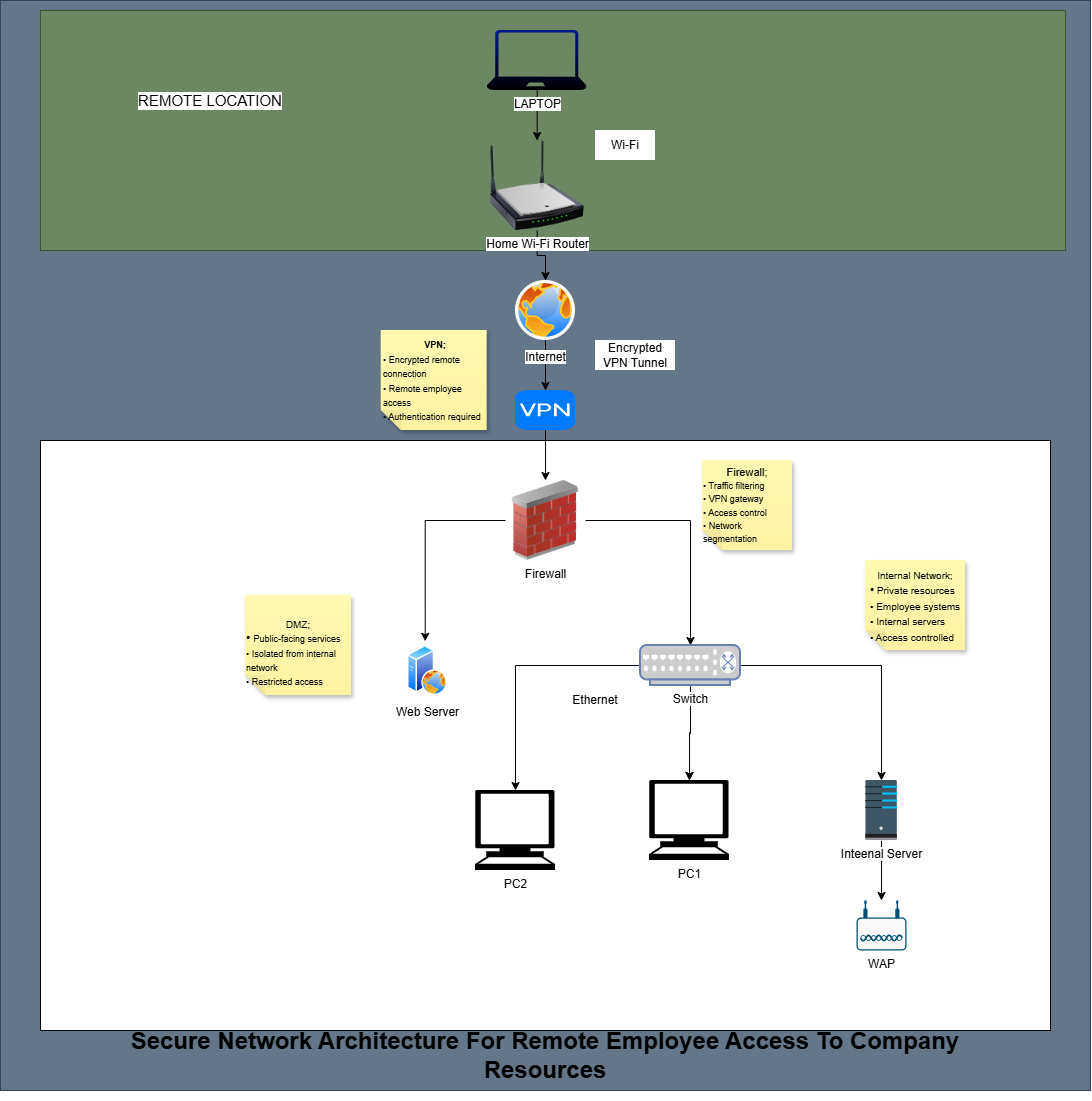

The diagram above was exported from draw.io. Its source (the exported page's mxGraphModel, read from the mxfile embedded in the PNG):
<mxGraphModel dx="1323" dy="734" grid="1" gridSize="10" guides="1" tooltips="1" connect="1" arrows="1" fold="1" page="1" pageScale="1" pageWidth="827" pageHeight="1169" math="0" shadow="0">
  <root>
    <mxCell id="0" />
    <mxCell id="1" parent="0" />
    <mxCell id="yVdBUb149D7pXtalWJS_-1" parent="1" style="whiteSpace=wrap;html=1;aspect=fixed;fillColor=#647687;fontColor=#ffffff;strokeColor=#314354;" value="In" vertex="1">
      <mxGeometry height="1090" width="1090" x="35" y="70" as="geometry" />
    </mxCell>
    <mxCell id="yVdBUb149D7pXtalWJS_-2" parent="1" style="rounded=0;whiteSpace=wrap;html=1;fillColor=#6d8764;fontColor=#ffffff;strokeColor=#3A5431;" value="&lt;br&gt;&lt;div&gt;&lt;br&gt;&lt;/div&gt;" vertex="1">
      <mxGeometry height="240" width="1025" x="75" y="80" as="geometry" />
    </mxCell>
    <mxCell id="yVdBUb149D7pXtalWJS_-4" parent="1" style="rounded=0;whiteSpace=wrap;html=1;labelBackgroundColor=default;" value="" vertex="1">
      <mxGeometry height="590" width="1010" x="75" y="510" as="geometry" />
    </mxCell>
    <mxCell id="yVdBUb149D7pXtalWJS_-19" edge="1" parent="1" source="yVdBUb149D7pXtalWJS_-5" style="edgeStyle=orthogonalEdgeStyle;rounded=0;orthogonalLoop=1;jettySize=auto;html=1;" target="yVdBUb149D7pXtalWJS_-6" value="">
      <mxGeometry relative="1" as="geometry" />
    </mxCell>
    <mxCell id="yVdBUb149D7pXtalWJS_-5" parent="1" style="sketch=0;aspect=fixed;pointerEvents=1;shadow=0;dashed=0;html=1;strokeColor=none;labelPosition=center;verticalLabelPosition=bottom;verticalAlign=top;align=center;fillColor=#00188D;shape=mxgraph.azure.laptop;gradientColor=default;" value="&lt;span style=&quot;background-color: light-dark(#ffffff, var(--ge-dark-color, #121212));&quot;&gt;LAPTOP&lt;/span&gt;" vertex="1">
      <mxGeometry height="60" width="100" x="521.67" y="100" as="geometry" />
    </mxCell>
    <mxCell id="yVdBUb149D7pXtalWJS_-20" edge="1" parent="1" source="yVdBUb149D7pXtalWJS_-6" style="edgeStyle=orthogonalEdgeStyle;rounded=0;orthogonalLoop=1;jettySize=auto;html=1;" target="yVdBUb149D7pXtalWJS_-7" value="">
      <mxGeometry relative="1" as="geometry" />
    </mxCell>
    <mxCell id="yVdBUb149D7pXtalWJS_-6" parent="1" style="image;html=1;image=img/lib/clip_art/networking/Wireless_Router_N_128x128.png" value="Home Wi-Fi Router" vertex="1">
      <mxGeometry height="90" width="98" x="522.67" y="210" as="geometry" />
    </mxCell>
    <mxCell id="yVdBUb149D7pXtalWJS_-21" edge="1" parent="1" source="yVdBUb149D7pXtalWJS_-7" style="edgeStyle=orthogonalEdgeStyle;rounded=0;orthogonalLoop=1;jettySize=auto;html=1;" target="yVdBUb149D7pXtalWJS_-17" value="">
      <mxGeometry relative="1" as="geometry" />
    </mxCell>
    <mxCell id="yVdBUb149D7pXtalWJS_-7" parent="1" style="image;aspect=fixed;perimeter=ellipsePerimeter;html=1;align=center;shadow=0;dashed=0;spacingTop=3;image=img/lib/active_directory/internet_globe.svg;" value="Internet" vertex="1">
      <mxGeometry height="60" width="60" x="550" y="350" as="geometry" />
    </mxCell>
    <mxCell id="yVdBUb149D7pXtalWJS_-31" edge="1" parent="1" source="yVdBUb149D7pXtalWJS_-8" style="edgeStyle=orthogonalEdgeStyle;rounded=0;orthogonalLoop=1;jettySize=auto;html=1;entryX=0.691;entryY=0.015;entryDx=0;entryDy=0;entryPerimeter=0;" value="">
      <mxGeometry relative="1" as="geometry">
        <mxPoint x="459.71299999999997" y="710.75" as="targetPoint" />
      </mxGeometry>
    </mxCell>
    <mxCell id="yVdBUb149D7pXtalWJS_-33" edge="1" parent="1" source="yVdBUb149D7pXtalWJS_-8" style="edgeStyle=orthogonalEdgeStyle;rounded=0;orthogonalLoop=1;jettySize=auto;html=1;" target="yVdBUb149D7pXtalWJS_-12" value="">
      <mxGeometry relative="1" as="geometry">
        <mxPoint x="700" y="590" as="targetPoint" />
      </mxGeometry>
    </mxCell>
    <mxCell id="yVdBUb149D7pXtalWJS_-8" parent="1" style="image;html=1;image=img/lib/clip_art/networking/Firewall_02_128x128.png" value="Firewall" vertex="1">
      <mxGeometry height="80" width="80" x="540" y="550" as="geometry" />
    </mxCell>
    <mxCell id="yVdBUb149D7pXtalWJS_-9" parent="1" style="image;aspect=fixed;perimeter=ellipsePerimeter;html=1;align=center;shadow=0;dashed=0;spacingTop=3;image=img/lib/active_directory/web_server.svg;" value="Web Server" vertex="1">
      <mxGeometry height="50" width="40" x="442" y="715" as="geometry" />
    </mxCell>
    <mxCell id="yVdBUb149D7pXtalWJS_-63" edge="1" parent="1" source="yVdBUb149D7pXtalWJS_-11" style="edgeStyle=orthogonalEdgeStyle;rounded=0;orthogonalLoop=1;jettySize=auto;html=1;" target="yVdBUb149D7pXtalWJS_-16" value="">
      <mxGeometry relative="1" as="geometry" />
    </mxCell>
    <mxCell id="yVdBUb149D7pXtalWJS_-11" parent="1" style="shape=image;html=1;verticalAlign=top;verticalLabelPosition=bottom;labelBackgroundColor=#ffffff;imageAspect=0;aspect=fixed;image=https://icons.diagrams.net/assets/infrastructure/1/Server-94.svg" value="Inteenal Server" vertex="1">
      <mxGeometry height="60" width="32" x="900" y="850" as="geometry" />
    </mxCell>
    <mxCell id="yVdBUb149D7pXtalWJS_-34" edge="1" parent="1" source="yVdBUb149D7pXtalWJS_-12" style="edgeStyle=orthogonalEdgeStyle;rounded=0;orthogonalLoop=1;jettySize=auto;html=1;" target="yVdBUb149D7pXtalWJS_-13" value="">
      <mxGeometry relative="1" as="geometry" />
    </mxCell>
    <mxCell id="yVdBUb149D7pXtalWJS_-44" edge="1" parent="1" source="yVdBUb149D7pXtalWJS_-12" style="edgeStyle=orthogonalEdgeStyle;rounded=0;orthogonalLoop=1;jettySize=auto;html=1;" target="yVdBUb149D7pXtalWJS_-37" value="">
      <mxGeometry relative="1" as="geometry">
        <mxPoint x="575" y="735" as="targetPoint" />
      </mxGeometry>
    </mxCell>
    <mxCell id="yVdBUb149D7pXtalWJS_-46" edge="1" parent="1" source="yVdBUb149D7pXtalWJS_-12" style="edgeStyle=orthogonalEdgeStyle;rounded=0;orthogonalLoop=1;jettySize=auto;html=1;entryX=0.5;entryY=0;entryDx=0;entryDy=0;" target="yVdBUb149D7pXtalWJS_-11" value="">
      <mxGeometry relative="1" as="geometry">
        <mxPoint x="875" y="735" as="targetPoint" />
      </mxGeometry>
    </mxCell>
    <mxCell id="yVdBUb149D7pXtalWJS_-48" edge="1" parent="1" source="yVdBUb149D7pXtalWJS_-12" style="edgeStyle=orthogonalEdgeStyle;rounded=0;orthogonalLoop=1;jettySize=auto;html=1;" target="yVdBUb149D7pXtalWJS_-13" value="">
      <mxGeometry relative="1" as="geometry" />
    </mxCell>
    <mxCell id="yVdBUb149D7pXtalWJS_-12" parent="1" style="fontColor=#0066CC;verticalAlign=top;verticalLabelPosition=bottom;labelPosition=center;align=center;html=1;outlineConnect=0;fillColor=#CCCCCC;strokeColor=#6881B3;gradientColor=none;gradientDirection=north;strokeWidth=2;shape=mxgraph.networks.switch;" value="&lt;span style=&quot;background-color: light-dark(#ffffff, var(--ge-dark-color, #121212)); color: light-dark(rgb(0, 0, 0), rgb(255, 255, 255));&quot;&gt;Switch&lt;/span&gt;" vertex="1">
      <mxGeometry height="40" width="100" x="675" y="715" as="geometry" />
    </mxCell>
    <mxCell id="yVdBUb149D7pXtalWJS_-13" parent="1" style="shape=mxgraph.signs.tech.computer;html=1;pointerEvents=1;fillColor=#000000;strokeColor=none;verticalLabelPosition=bottom;verticalAlign=top;align=center;" value="&lt;span style=&quot;background-color: light-dark(#ffffff, var(--ge-dark-color, #121212));&quot;&gt;PC1&lt;/span&gt;" vertex="1">
      <mxGeometry height="80" width="80" x="684" y="850" as="geometry" />
    </mxCell>
    <mxCell id="yVdBUb149D7pXtalWJS_-16" parent="1" style="points=[[0.03,0.36,0],[0.18,0,0],[0.5,0.34,0],[0.82,0,0],[0.97,0.36,0],[1,0.67,0],[0.975,0.975,0],[0.5,1,0],[0.025,0.975,0],[0,0.67,0]];verticalLabelPosition=bottom;sketch=0;html=1;verticalAlign=top;aspect=fixed;align=center;pointerEvents=1;shape=mxgraph.cisco19.wireless_access_point2;fillColor=#fafafa;strokeColor=#005073;" value="WAP" vertex="1">
      <mxGeometry height="50" width="50" x="891" y="970" as="geometry" />
    </mxCell>
    <mxCell id="yVdBUb149D7pXtalWJS_-23" edge="1" parent="1" source="yVdBUb149D7pXtalWJS_-17" style="edgeStyle=orthogonalEdgeStyle;rounded=0;orthogonalLoop=1;jettySize=auto;html=1;" target="yVdBUb149D7pXtalWJS_-8" value="">
      <mxGeometry relative="1" as="geometry" />
    </mxCell>
    <mxCell id="yVdBUb149D7pXtalWJS_-17" parent="1" style="html=1;strokeWidth=1;shadow=0;dashed=0;shape=mxgraph.ios7.misc.vpn;fillColor=#007AFF;strokeColor=none;buttonText=;strokeColor2=#222222;fontColor=#222222;fontSize=8;verticalLabelPosition=bottom;verticalAlign=top;align=center;sketch=0;" value="" vertex="1">
      <mxGeometry height="40" width="60" x="550" y="460" as="geometry" />
    </mxCell>
    <mxCell id="yVdBUb149D7pXtalWJS_-37" parent="1" style="shape=mxgraph.signs.tech.computer;html=1;pointerEvents=1;fillColor=#000000;strokeColor=none;verticalLabelPosition=bottom;verticalAlign=top;align=center;" value="&lt;span style=&quot;background-color: light-dark(#ffffff, var(--ge-dark-color, #121212));&quot;&gt;PC2&lt;/span&gt;" vertex="1">
      <mxGeometry height="80" width="80" x="510" y="860" as="geometry" />
    </mxCell>
    <mxCell id="yVdBUb149D7pXtalWJS_-40" parent="1" style="text;html=1;whiteSpace=wrap;strokeColor=none;fillColor=default;align=center;verticalAlign=middle;rounded=0;" value="Encrypted VPN Tunnel" vertex="1">
      <mxGeometry height="30" width="80" x="630" y="410" as="geometry" />
    </mxCell>
    <mxCell id="yVdBUb149D7pXtalWJS_-49" parent="1" style="text;html=1;whiteSpace=wrap;strokeColor=none;fillColor=default;align=center;verticalAlign=middle;rounded=0;" value="Wi-Fi" vertex="1">
      <mxGeometry height="30" width="60" x="630" y="200" as="geometry" />
    </mxCell>
    <mxCell id="yVdBUb149D7pXtalWJS_-50" parent="1" style="text;html=1;whiteSpace=wrap;strokeColor=none;fillColor=none;align=center;verticalAlign=middle;rounded=0;labelBackgroundColor=default;fontSize=15;" value="REMOTE LOCATION" vertex="1">
      <mxGeometry height="40" width="190" x="150" y="150" as="geometry" />
    </mxCell>
    <mxCell id="yVdBUb149D7pXtalWJS_-58" parent="1" style="text;html=1;whiteSpace=wrap;strokeColor=none;fillColor=none;align=center;verticalAlign=middle;rounded=0;" value="Ethernet" vertex="1">
      <mxGeometry height="30" width="60" x="600" y="755" as="geometry" />
    </mxCell>
    <mxCell id="yVdBUb149D7pXtalWJS_-59" parent="1" style="shape=note;whiteSpace=wrap;html=1;backgroundOutline=1;fontColor=light-dark(#000000,#FFFFFF);darkOpacity=0.05;fillColor=#FFF9B2;strokeColor=none;fillStyle=solid;direction=west;gradientDirection=north;gradientColor=#FFF2A1;shadow=1;size=20;autosizeText=1;fontSize=12;labelBackgroundColor=none;align=left;" value="&lt;div style=&quot;text-align: center;&quot;&gt;&lt;b style=&quot;&quot;&gt;&lt;font style=&quot;font-size: 9px;&quot;&gt;VPN;&lt;/font&gt;&lt;/b&gt;&lt;/div&gt;&lt;div style=&quot;&quot;&gt;&lt;span style=&quot;&quot;&gt;&lt;font style=&quot;font-size: 9px;&quot;&gt;• Encrypted remote connection&lt;/font&gt;&lt;/span&gt;&lt;/div&gt;&lt;div style=&quot;&quot;&gt;&lt;span style=&quot;&quot;&gt;&lt;font style=&quot;font-size: 9px;&quot;&gt;• Remote employee access&lt;/font&gt;&lt;/span&gt;&lt;/div&gt;&lt;div style=&quot;&quot;&gt;&lt;span style=&quot;&quot;&gt;&lt;font style=&quot;font-size: 9px;&quot;&gt;• Authentication required&lt;/font&gt;&lt;/span&gt;&lt;/div&gt;" vertex="1">
      <mxGeometry height="100" width="106" x="415.67" y="400" as="geometry" />
    </mxCell>
    <mxCell id="yVdBUb149D7pXtalWJS_-60" parent="1" style="shape=note;whiteSpace=wrap;html=1;backgroundOutline=1;fontColor=light-dark(#000000,#FFFFFF);darkOpacity=0.05;fillColor=#FFF9B2;strokeColor=none;fillStyle=solid;direction=west;gradientDirection=north;gradientColor=#FFF2A1;shadow=1;size=20;autosizeText=1;fontSize=11;" value="&lt;div&gt;&lt;font style=&quot;font-size: 11px;&quot;&gt;Firewall;&lt;/font&gt;&lt;/div&gt;&lt;div style=&quot;text-align: left;&quot;&gt;&lt;font style=&quot;font-size: 9px;&quot;&gt;• Traffic filtering&lt;/font&gt;&lt;/div&gt;&lt;div style=&quot;text-align: left;&quot;&gt;&lt;font style=&quot;font-size: 9px;&quot;&gt;• VPN gateway&lt;/font&gt;&lt;/div&gt;&lt;div style=&quot;text-align: left;&quot;&gt;&lt;font style=&quot;font-size: 9px;&quot;&gt;• Access control&lt;/font&gt;&lt;/div&gt;&lt;div style=&quot;text-align: left;&quot;&gt;&lt;font style=&quot;font-size: 9px;&quot;&gt;• Network segmentation&lt;/font&gt;&lt;/div&gt;" vertex="1">
      <mxGeometry height="90" width="90" x="737" y="530" as="geometry" />
    </mxCell>
    <mxCell id="yVdBUb149D7pXtalWJS_-61" parent="1" style="text;html=1;whiteSpace=wrap;strokeColor=none;fillColor=none;align=center;verticalAlign=middle;rounded=0;" value="&lt;h1&gt;Secure Network Architecture For Remote Employee Access To Company Resources&lt;/h1&gt;" vertex="1">
      <mxGeometry height="30" width="900" x="130" y="1110" as="geometry" />
    </mxCell>
    <mxCell id="yVdBUb149D7pXtalWJS_-62" parent="1" style="shape=note;whiteSpace=wrap;html=1;backgroundOutline=1;fontColor=light-dark(#000000,#FFFFFF);darkOpacity=0.05;fillColor=#FFF9B2;strokeColor=none;fillStyle=solid;direction=west;gradientDirection=north;gradientColor=#FFF2A1;shadow=1;size=20;autosizeText=1;fontSize=13;" value="&lt;div&gt;&lt;span style=&quot;&quot;&gt;&lt;font style=&quot;font-size: 10px;&quot;&gt;Internal Network;&lt;/font&gt;&lt;/span&gt;&lt;/div&gt;&lt;div style=&quot;text-align: left;&quot;&gt;&lt;span style=&quot;&quot;&gt;&lt;span style=&quot;font-size: 12px;&quot;&gt;•&lt;/span&gt;&lt;font style=&quot;font-size: 10px;&quot;&gt; Private resources&lt;/font&gt;&lt;/span&gt;&lt;/div&gt;&lt;div style=&quot;text-align: left;&quot;&gt;&lt;span style=&quot;&quot;&gt;&lt;font style=&quot;font-size: 10px;&quot;&gt;• Employee systems&lt;/font&gt;&lt;/span&gt;&lt;/div&gt;&lt;div style=&quot;text-align: left;&quot;&gt;&lt;span style=&quot;&quot;&gt;&lt;font style=&quot;font-size: 10px;&quot;&gt;• Internal servers&lt;/font&gt;&lt;/span&gt;&lt;/div&gt;&lt;div style=&quot;text-align: left;&quot;&gt;&lt;span style=&quot;&quot;&gt;&lt;font style=&quot;font-size: 10px;&quot;&gt;• Access controlled&lt;/font&gt;&lt;/span&gt;&lt;/div&gt;" vertex="1">
      <mxGeometry height="90" width="100" x="900" y="630" as="geometry" />
    </mxCell>
    <mxCell id="yVdBUb149D7pXtalWJS_-65" parent="1" style="shape=note;whiteSpace=wrap;html=1;backgroundOutline=1;fontColor=light-dark(#000000,#FFFFFF);darkOpacity=0.05;fillColor=#FFF9B2;strokeColor=none;fillStyle=solid;direction=west;gradientDirection=north;gradientColor=#FFF2A1;shadow=1;size=20;autosizeText=1;fontSize=12;labelBackgroundColor=none;" value="&lt;br&gt;&lt;div style=&quot;forced-color-adjust: none; font-family: Helvetica; font-style: normal; font-variant-ligatures: normal; font-variant-caps: normal; font-weight: 400; letter-spacing: normal; orphans: 2; text-align: center; text-indent: 0px; text-transform: none; widows: 2; word-spacing: 0px; -webkit-text-stroke-width: 0px; white-space: normal; text-decoration-thickness: initial; text-decoration-style: initial; text-decoration-color: initial; box-shadow: none !important;&quot;&gt;&lt;font style=&quot;font-size: 10px;&quot;&gt;DMZ;&lt;/font&gt;&lt;/div&gt;&lt;div style=&quot;text-align: left; forced-color-adjust: none; font-family: Helvetica; font-style: normal; font-variant-ligatures: normal; font-variant-caps: normal; font-weight: 400; letter-spacing: normal; orphans: 2; text-indent: 0px; text-transform: none; widows: 2; word-spacing: 0px; -webkit-text-stroke-width: 0px; white-space: normal; text-decoration-thickness: initial; text-decoration-style: initial; text-decoration-color: initial; box-shadow: none !important;&quot;&gt;&lt;span style=&quot;font-size: 12px;&quot;&gt;• &lt;/span&gt;&lt;font style=&quot;font-size: 9px;&quot;&gt;Public-facing services&lt;/font&gt;&lt;/div&gt;&lt;div style=&quot;text-align: left; forced-color-adjust: none; font-family: Helvetica; font-style: normal; font-variant-ligatures: normal; font-variant-caps: normal; font-weight: 400; letter-spacing: normal; orphans: 2; text-indent: 0px; text-transform: none; widows: 2; word-spacing: 0px; -webkit-text-stroke-width: 0px; white-space: normal; text-decoration-thickness: initial; text-decoration-style: initial; text-decoration-color: initial; box-shadow: none !important;&quot;&gt;&lt;font style=&quot;font-size: 9px;&quot;&gt;• Isolated from internal network&lt;/font&gt;&lt;/div&gt;&lt;div style=&quot;text-align: left; forced-color-adjust: none; font-family: Helvetica; font-style: normal; font-variant-ligatures: normal; font-variant-caps: normal; font-weight: 400; letter-spacing: normal; orphans: 2; text-indent: 0px; text-transform: none; widows: 2; word-spacing: 0px; -webkit-text-stroke-width: 0px; white-space: normal; text-decoration-thickness: initial; text-decoration-style: initial; text-decoration-color: initial; box-shadow: none !important;&quot;&gt;&lt;font style=&quot;font-size: 9px;&quot;&gt;• Restricted access&lt;/font&gt;&lt;/div&gt;" vertex="1">
      <mxGeometry height="100" width="106" x="280" y="665" as="geometry" />
    </mxCell>
  </root>
</mxGraphModel>